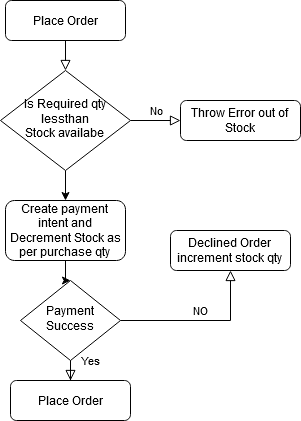

The diagram above was exported from draw.io. Its source (the exported page's mxGraphModel, read from the mxfile embedded in the PNG):
<mxGraphModel dx="1736" dy="902" grid="1" gridSize="10" guides="1" tooltips="1" connect="1" arrows="1" fold="1" page="1" pageScale="1" pageWidth="827" pageHeight="1169" math="0" shadow="0">
  <root>
    <mxCell id="WIyWlLk6GJQsqaUBKTNV-0" />
    <mxCell id="WIyWlLk6GJQsqaUBKTNV-1" parent="WIyWlLk6GJQsqaUBKTNV-0" />
    <mxCell id="WIyWlLk6GJQsqaUBKTNV-2" value="" style="rounded=0;html=1;jettySize=auto;orthogonalLoop=1;fontSize=11;endArrow=block;endFill=0;endSize=8;strokeWidth=1;shadow=0;labelBackgroundColor=none;edgeStyle=orthogonalEdgeStyle;" parent="WIyWlLk6GJQsqaUBKTNV-1" source="WIyWlLk6GJQsqaUBKTNV-3" target="WIyWlLk6GJQsqaUBKTNV-6" edge="1">
      <mxGeometry relative="1" as="geometry" />
    </mxCell>
    <mxCell id="WIyWlLk6GJQsqaUBKTNV-3" value="Place Order" style="rounded=1;whiteSpace=wrap;html=1;fontSize=12;glass=0;strokeWidth=1;shadow=0;" parent="WIyWlLk6GJQsqaUBKTNV-1" vertex="1">
      <mxGeometry x="155" y="80" width="120" height="40" as="geometry" />
    </mxCell>
    <mxCell id="WIyWlLk6GJQsqaUBKTNV-5" value="No" style="edgeStyle=orthogonalEdgeStyle;rounded=0;html=1;jettySize=auto;orthogonalLoop=1;fontSize=11;endArrow=block;endFill=0;endSize=8;strokeWidth=1;shadow=0;labelBackgroundColor=none;" parent="WIyWlLk6GJQsqaUBKTNV-1" source="WIyWlLk6GJQsqaUBKTNV-6" target="WIyWlLk6GJQsqaUBKTNV-7" edge="1">
      <mxGeometry y="10" relative="1" as="geometry">
        <mxPoint as="offset" />
      </mxGeometry>
    </mxCell>
    <mxCell id="-WH0M2Eo5U27WCNwQrET-2" style="edgeStyle=orthogonalEdgeStyle;rounded=0;orthogonalLoop=1;jettySize=auto;html=1;entryX=0.5;entryY=0;entryDx=0;entryDy=0;" edge="1" parent="WIyWlLk6GJQsqaUBKTNV-1" source="WIyWlLk6GJQsqaUBKTNV-6" target="-WH0M2Eo5U27WCNwQrET-1">
      <mxGeometry relative="1" as="geometry" />
    </mxCell>
    <mxCell id="WIyWlLk6GJQsqaUBKTNV-6" value="&lt;div&gt;Is Required qty &lt;br&gt;&lt;/div&gt;&lt;div&gt;lessthan &lt;br&gt;&lt;/div&gt;&lt;div&gt;Stock availabe&lt;br&gt;&lt;/div&gt;" style="rhombus;whiteSpace=wrap;html=1;shadow=0;fontFamily=Helvetica;fontSize=12;align=center;strokeWidth=1;spacing=6;spacingTop=-4;" parent="WIyWlLk6GJQsqaUBKTNV-1" vertex="1">
      <mxGeometry x="150" y="150" width="130" height="100" as="geometry" />
    </mxCell>
    <mxCell id="WIyWlLk6GJQsqaUBKTNV-7" value="&lt;div&gt;Throw Error out of &lt;br&gt;&lt;/div&gt;&lt;div&gt;Stock&lt;br&gt;&lt;/div&gt;" style="rounded=1;whiteSpace=wrap;html=1;fontSize=12;glass=0;strokeWidth=1;shadow=0;" parent="WIyWlLk6GJQsqaUBKTNV-1" vertex="1">
      <mxGeometry x="330" y="180" width="120" height="40" as="geometry" />
    </mxCell>
    <mxCell id="WIyWlLk6GJQsqaUBKTNV-8" value="Yes" style="rounded=0;html=1;jettySize=auto;orthogonalLoop=1;fontSize=11;endArrow=block;endFill=0;endSize=8;strokeWidth=1;shadow=0;labelBackgroundColor=none;edgeStyle=orthogonalEdgeStyle;" parent="WIyWlLk6GJQsqaUBKTNV-1" source="WIyWlLk6GJQsqaUBKTNV-10" target="WIyWlLk6GJQsqaUBKTNV-11" edge="1">
      <mxGeometry x="0.3333" y="20" relative="1" as="geometry">
        <mxPoint as="offset" />
      </mxGeometry>
    </mxCell>
    <mxCell id="WIyWlLk6GJQsqaUBKTNV-9" value="NO" style="edgeStyle=orthogonalEdgeStyle;rounded=0;html=1;jettySize=auto;orthogonalLoop=1;fontSize=11;endArrow=block;endFill=0;endSize=8;strokeWidth=1;shadow=0;labelBackgroundColor=none;" parent="WIyWlLk6GJQsqaUBKTNV-1" source="WIyWlLk6GJQsqaUBKTNV-10" target="WIyWlLk6GJQsqaUBKTNV-12" edge="1">
      <mxGeometry y="10" relative="1" as="geometry">
        <mxPoint as="offset" />
      </mxGeometry>
    </mxCell>
    <mxCell id="WIyWlLk6GJQsqaUBKTNV-10" value="&lt;div&gt;Payment &lt;br&gt;&lt;/div&gt;&lt;div&gt;Success&lt;br&gt;&lt;/div&gt;" style="rhombus;whiteSpace=wrap;html=1;shadow=0;fontFamily=Helvetica;fontSize=12;align=center;strokeWidth=1;spacing=6;spacingTop=-4;" parent="WIyWlLk6GJQsqaUBKTNV-1" vertex="1">
      <mxGeometry x="170" y="360" width="100" height="80" as="geometry" />
    </mxCell>
    <mxCell id="WIyWlLk6GJQsqaUBKTNV-11" value="Place Order" style="rounded=1;whiteSpace=wrap;html=1;fontSize=12;glass=0;strokeWidth=1;shadow=0;" parent="WIyWlLk6GJQsqaUBKTNV-1" vertex="1">
      <mxGeometry x="160" y="460" width="120" height="40" as="geometry" />
    </mxCell>
    <mxCell id="WIyWlLk6GJQsqaUBKTNV-12" value="&lt;div&gt;Declined Order&lt;/div&gt;&lt;div&gt;increment stock qty&lt;br&gt;&lt;/div&gt;" style="rounded=1;whiteSpace=wrap;html=1;fontSize=12;glass=0;strokeWidth=1;shadow=0;" parent="WIyWlLk6GJQsqaUBKTNV-1" vertex="1">
      <mxGeometry x="320" y="310" width="120" height="40" as="geometry" />
    </mxCell>
    <mxCell id="-WH0M2Eo5U27WCNwQrET-3" value="" style="edgeStyle=orthogonalEdgeStyle;rounded=0;orthogonalLoop=1;jettySize=auto;html=1;" edge="1" parent="WIyWlLk6GJQsqaUBKTNV-1" source="-WH0M2Eo5U27WCNwQrET-1" target="WIyWlLk6GJQsqaUBKTNV-10">
      <mxGeometry relative="1" as="geometry" />
    </mxCell>
    <mxCell id="-WH0M2Eo5U27WCNwQrET-1" value="&lt;div&gt;Create payment &lt;br&gt;&lt;/div&gt;&lt;div&gt;intent and&lt;br&gt;&lt;/div&gt;&lt;div&gt;Decrement Stock as per purchase qty&lt;br&gt;&lt;/div&gt;" style="rounded=1;whiteSpace=wrap;html=1;fontSize=12;glass=0;strokeWidth=1;shadow=0;" vertex="1" parent="WIyWlLk6GJQsqaUBKTNV-1">
      <mxGeometry x="155" y="280" width="120" height="60" as="geometry" />
    </mxCell>
  </root>
</mxGraphModel>